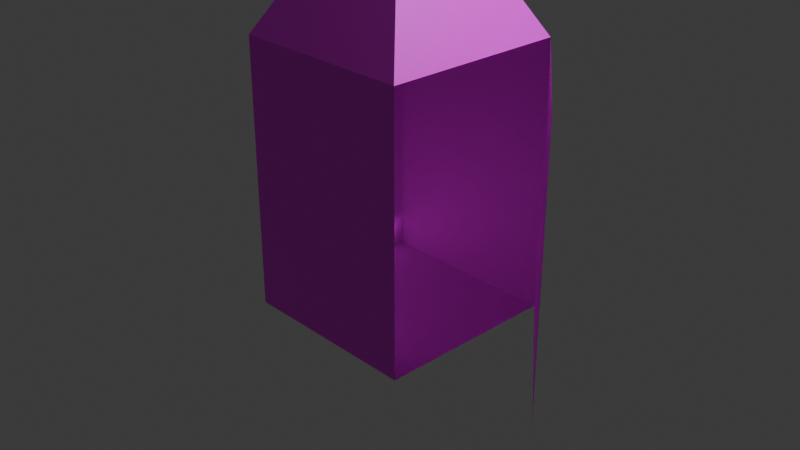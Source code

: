 # Source: lantern.blend  (saved by Blender 5.2.44; exported with 4.5.12 LTS)
import bpy
from mathutils import Matrix  # noqa: F401  (used for matrix-valued properties, if any)

bpy.ops.wm.read_factory_settings(use_empty=True)
scene = bpy.context.scene
scene.name = 'Scene'

# ---- collections
col_collection = bpy.data.collections.new('Collection'); scene.collection.children.link(col_collection)

# ---- images (referenced by path relative to the original .blend; pixels are not part of the script)
import os
ASSET_DIR = os.environ.get("B2B_ASSET_DIR", "")  # directory of the original .blend (textures are referenced by path, not embedded)
HERE = os.path.dirname(os.path.abspath(__file__))  # packed textures are extracted next to this script under _unpacked/

def load_image(name, relpath, width, height, colorspace="sRGB"):
    """Load a texture the original file referenced (path relative to the .blend, or extracted next to this script)."""
    p = next((c for c in (os.path.join(HERE, relpath), os.path.join(ASSET_DIR, relpath)) if relpath and os.path.exists(c)), "")
    if p:
        img = bpy.data.images.load(p, check_existing=True)
        img.name = name
    else:  # same state as the original file: an image datablock whose file is absent (Cycles renders it pink)
        img = bpy.data.images.new(name, width, height)
        img.source = "FILE"
        img.filepath = "//" + (relpath or name)
    img.colorspace_settings.name = colorspace
    return img
img_lantern_png = load_image('lantern.png', 'lantern.png', 1024, 1024, 'sRGB')

# ---- materials (node trees are filled in below, after node groups)
mat_material = bpy.data.materials.new('Material')
mat_material.alpha_threshold = 0.0
mat_material.use_backface_culling_lightprobe_volume = False
mat_material.roughness = 0.5
mat_material.line_color = (0.0, 0.0, 0.0, 1.0)

# ---- material node trees
mat_material.use_nodes = True; mat_material.node_tree.nodes.clear()
_N = mat_material.node_tree.nodes; _L = mat_material.node_tree.links
n0 = _N.new('ShaderNodeOutputMaterial'); n0.name = 'Material Output'; n0.location = (200, 100)
n1 = _N.new('ShaderNodeBsdfPrincipled'); n1.name = 'Principled BSDF'; n1.location = (-200, 100)
n1.inputs[10].default_value = 0.005
n2 = _N.new('ShaderNodeTexImage'); n2.name = 'Image Texture'; n2.location = (-490, 75)
n2.image = img_lantern_png
n2.interpolation = 'Closest'
_L.new(n1.outputs[0], n0.inputs[0])
_L.new(n2.outputs[0], n1.inputs[0])
n0.is_active_output = True

# ---- world
world_world = bpy.data.worlds.new('World'); scene.world = world_world
world_world.use_nodes = True; world_world.node_tree.nodes.clear()
_N = world_world.node_tree.nodes; _L = world_world.node_tree.links
n0 = _N.new('ShaderNodeOutputWorld'); n0.name = 'World Output'; n0.location = (200, 100)
n1 = _N.new('ShaderNodeBackground'); n1.name = 'Background'; n1.location = (-200, 100)
n1.inputs[0].default_value = (0.05088, 0.05088, 0.05088, 1.0)
_L.new(n1.outputs[0], n0.inputs[0])
n0.is_active_output = True
world_world.color = (0.05088, 0.05088, 0.05088)
world_world.sun_shadow_jitter_overblur = 0.0

# ---- cameras
cam_camera = bpy.data.cameras.new('Camera')
cam_camera.clip_end = 100.0
cam_camera.ortho_scale = 7.314

# ---- lights
light_light = bpy.data.lights.new('Light', 'POINT')
light_light.energy = 1000.0
light_light.shadow_soft_size = 0.1

# ---- meshes
me_cube = bpy.data.meshes.new('Cube')
me_cube.from_pydata([(1.0, 1.0, 1.908), (1.0, 1.0, -1.0), (1.0, -1.0, 1.908), (1.0, -1.0, -1.0), (-1.0, 1.0, 1.908), (-1.0, 1.0, -1.0), (-1.0, -1.0, 1.908), (-1.0, -1.0, -1.0), (0.1119, -0.1119, 3.502), (-0.1119, -0.1119, 3.502), (0.1119, 0.1119, 3.502), (-0.1119, 0.1119, 3.502), (2.306, -0.5494, 1.908), (2.306, -0.5494, -1.0), (0.1037, 0.3571, 3.388), (-0.1986, 0.1103, 3.543), (-0.08309, -0.2889, 3.484), (0.2906, -0.2889, 3.293), (0.406, 0.1103, 3.233), (-0.1207, 0.08191, 3.503), (0.1037, 0.2651, 3.388), (-0.03495, -0.2144, 3.459), (0.2424, -0.2144, 3.317), (0.3282, 0.08191, 3.273), (-0.08932, 0.08191, 3.564), (0.1351, 0.2651, 3.449), (-0.003592, -0.2144, 3.52), (0.2738, -0.2144, 3.378), (0.3595, 0.08191, 3.335), (-0.1672, 0.1103, 3.604), (0.1351, 0.3571, 3.449), (-0.05172, -0.2889, 3.545), (0.3219, -0.2889, 3.354), (0.4374, 0.1103, 3.295)], [], [(4, 6, 9, 11), (3, 2, 6, 7), (7, 6, 4, 5), (5, 1, 3, 7), (5, 4, 0, 1), (10, 11, 9, 8), (2, 0, 10, 8), (0, 4, 11, 10), (6, 2, 8, 9), (1, 0, 12, 13), (19, 15, 14, 20), (21, 16, 15, 19), (22, 17, 16, 21), (23, 18, 17, 22), (20, 14, 18, 23), (24, 25, 30, 29), (26, 24, 29, 31), (27, 26, 31, 32), (28, 27, 32, 33), (25, 28, 33, 30), (20, 23, 28, 25), (21, 19, 24, 26), (17, 18, 33, 32), (14, 15, 29, 30), (22, 21, 26, 27), (18, 14, 30, 33), (15, 16, 31, 29), (23, 22, 27, 28), (19, 20, 25, 24), (16, 17, 32, 31)])
me_cube.polygons.foreach_set('use_smooth', [0, 0, 0, 0, 0, 0, 0, 0, 0, 0, 1, 1, 1, 1, 1, 1, 1, 1, 1, 1, 1, 1, 1, 1, 1, 1, 1, 1, 1, 1])
_uv = me_cube.uv_layers.new(name='UVMap')
_uv.uv.foreach_set('vector', [0.5153, 0.8616, 0.3662, 0.8616, 0.4324, 0.9804, 0.4491, 0.9804, 0.3295, 0.3311, 0.3295, 0.9809, 0.0305, 0.9809, 0.0305, 0.3311, 0.3295, 0.3311, 0.3295, 0.9809, 0.0305, 0.9809, 0.0305, 0.3311, 0.37, 0.9011, 0.502, 0.9011, 0.502, 0.7691, 0.37, 0.7691, 0.3295, 0.3311, 0.3295, 0.9809, 0.0305, 0.9809, 0.0305, 0.3311, 0.4579, 0.843, 0.4081, 0.843, 0.4081, 0.7933, 0.4579, 0.7933, 0.3662, 0.8616, 0.5153, 0.8616, 0.4491, 0.9804, 0.4324, 0.9804, 0.5149, 0.8616, 0.3657, 0.8616, 0.4319, 0.9804, 0.4486, 0.9804, 0.3657, 0.8616, 0.5149, 0.8616, 0.4486, 0.9804, 0.4319, 0.9804, 0.706, 0.3326, 0.706, 0.9785, 0.5526, 0.9785, 0.5526, 0.3326, 0.3896, 0.8894, 0.3734, 0.8953, 0.4364, 0.9467, 0.4364, 0.9276, 0.4075, 0.8276, 0.3975, 0.8121, 0.3734, 0.8953, 0.3896, 0.8894, 0.4653, 0.8276, 0.4753, 0.8121, 0.3975, 0.8121, 0.4075, 0.8276, 0.4832, 0.8894, 0.4994, 0.8953, 0.4753, 0.8121, 0.4653, 0.8276, 0.4364, 0.9276, 0.4364, 0.9467, 0.4994, 0.8953, 0.4832, 0.8894, 0.3962, 0.8894, 0.4429, 0.9276, 0.4429, 0.9467, 0.3799, 0.8953, 0.414, 0.8276, 0.3962, 0.8894, 0.3799, 0.8953, 0.404, 0.8121, 0.4718, 0.8276, 0.414, 0.8276, 0.404, 0.8121, 0.4819, 0.8121, 0.4897, 0.8894, 0.4718, 0.8276, 0.4819, 0.8121, 0.5059, 0.8953, 0.4429, 0.9276, 0.4897, 0.8894, 0.5059, 0.8953, 0.4429, 0.9467, 0.4364, 0.9141, 0.4832, 0.8901, 0.4897, 0.9029, 0.4429, 0.9268, 0.3822, 0.9288, 0.444, 0.938, 0.444, 0.9508, 0.3822, 0.9416, 0.3667, 0.8941, 0.4499, 0.8818, 0.4499, 0.8946, 0.3667, 0.9069, 0.4364, 0.9141, 0.3734, 0.9463, 0.3799, 0.9591, 0.4429, 0.9268, 0.4653, 0.8993, 0.4075, 0.9288, 0.414, 0.9416, 0.4718, 0.912, 0.4994, 0.8818, 0.4364, 0.9141, 0.4429, 0.9268, 0.5059, 0.8946, 0.4499, 0.9463, 0.3667, 0.934, 0.3667, 0.9468, 0.4499, 0.9591, 0.444, 0.8901, 0.3822, 0.8993, 0.3822, 0.912, 0.444, 0.9029, 0.3896, 0.938, 0.4364, 0.9141, 0.4429, 0.9268, 0.3962, 0.9508, 0.3975, 0.934, 0.4753, 0.8941, 0.4819, 0.9069, 0.404, 0.9468])
me_cube.materials.append(mat_material)
me_cube.materials.append(None)
me_cube.use_mirror_vertex_groups = False
me_cube.update()

# ---- objects
ob_cube = bpy.data.objects.new('Cube', me_cube)
ob_light = bpy.data.objects.new('Light', light_light)
ob_camera = bpy.data.objects.new('Camera', cam_camera)

# ---- transforms, parenting, visibility, modifiers, constraints
ob_cube.location = (0.0, 0.0, 0.0)
ob_cube.lock_rotations_4d = False
ob_cube.empty_display_type = 'ARROWS'
ob_cube.lineart.crease_threshold = 0.0
ob_light.location = (4.076, 1.005, 5.904)
ob_light.rotation_euler = (0.6503, 0.05522, 1.866)
ob_light.lock_rotations_4d = False
ob_light.empty_display_type = 'ARROWS'
ob_light.color = (0.0, 0.0, 0.0, 0.0)
ob_light.lineart.crease_threshold = 0.0
ob_camera.location = (7.359, -6.926, 4.958)
ob_camera.rotation_euler = (1.109, 0.0, 0.8149)
ob_camera.lock_rotations_4d = False
ob_camera.empty_display_type = 'ARROWS'
ob_camera.color = (0.0, 0.0, 0.0, 0.0)
ob_camera.display_type = 'WIRE'
ob_camera.lineart.crease_threshold = 0.0

# ---- collection membership
col_collection.objects.link(ob_cube)
col_collection.objects.link(ob_light)
col_collection.objects.link(ob_camera)

# ---- scene / render settings (as saved in the file)
scene.camera = ob_camera
scene.frame_start = 1; scene.frame_end = 250; scene.frame_set(1)
scene.render.engine = 'BLENDER_EEVEE_NEXT'
scene.render.bake_bias = 0.0
scene.render.bake_samples = 0
scene.render.compositor_device = 'GPU'
scene.eevee.use_volume_custom_range = False
scene.eevee.fast_gi_thickness_near = 0.1
scene.eevee.fast_gi_thickness_far = 0.0
scene.eevee.ray_tracing_options.screen_trace_thickness = 0.1
bpy.context.view_layer.update()
